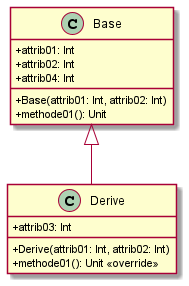

The diagram above was rendered by PlantUML. Its source (embedded in the PNG):
@startuml
skinparam classAttributeIconSize 0
class Base{
+attrib01: Int
+attrib02: Int
+attrib04: Int
+Base(attrib01: Int, attrib02: Int)
+methode01(): Unit
}

class Derive{
+attrib03: Int
+Derive(attrib01: Int, attrib02: Int)
+methode01(): Unit << override >>
}

Base <|-- Derive
@enduml